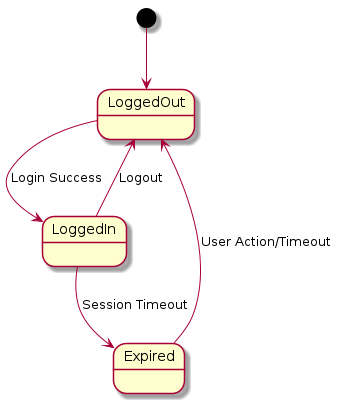

The diagram above was rendered by PlantUML. Its source (embedded in the PNG):
@startuml
[*] --> LoggedOut
LoggedOut --> LoggedIn : Login Success
LoggedIn --> LoggedOut : Logout
LoggedIn --> Expired : Session Timeout
Expired --> LoggedOut : User Action/Timeout
@enduml